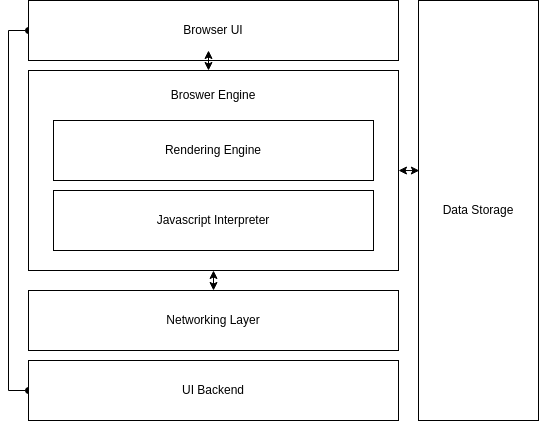

The diagram above was exported from draw.io. Its source (the exported page's mxGraphModel, read from the mxfile embedded in the PNG):
<mxGraphModel dx="1422" dy="745" grid="1" gridSize="10" guides="1" tooltips="1" connect="1" arrows="1" fold="1" page="1" pageScale="1" pageWidth="827" pageHeight="1169" math="0" shadow="0">
  <root>
    <mxCell id="0" />
    <mxCell id="1" parent="0" />
    <mxCell id="ao_RQEvtV1AqIz8gN9Ga-17" style="edgeStyle=orthogonalEdgeStyle;rounded=0;orthogonalLoop=1;jettySize=auto;html=1;entryX=0;entryY=0.5;entryDx=0;entryDy=0;endArrow=oval;endFill=1;startArrow=oval;startFill=1;" edge="1" parent="1" source="ao_RQEvtV1AqIz8gN9Ga-1" target="ao_RQEvtV1AqIz8gN9Ga-14">
      <mxGeometry relative="1" as="geometry">
        <Array as="points">
          <mxPoint x="170" y="340" />
          <mxPoint x="170" y="700" />
        </Array>
      </mxGeometry>
    </mxCell>
    <mxCell id="ao_RQEvtV1AqIz8gN9Ga-1" value="Browser UI" style="rounded=0;whiteSpace=wrap;html=1;" vertex="1" parent="1">
      <mxGeometry x="190" y="310" width="370" height="60" as="geometry" />
    </mxCell>
    <mxCell id="ao_RQEvtV1AqIz8gN9Ga-3" value="" style="rounded=0;whiteSpace=wrap;html=1;" vertex="1" parent="1">
      <mxGeometry x="190" y="380" width="370" height="200" as="geometry" />
    </mxCell>
    <mxCell id="ao_RQEvtV1AqIz8gN9Ga-4" value="Rendering Engine" style="rounded=0;whiteSpace=wrap;html=1;" vertex="1" parent="1">
      <mxGeometry x="215" y="430" width="320" height="60" as="geometry" />
    </mxCell>
    <mxCell id="ao_RQEvtV1AqIz8gN9Ga-6" value="Networking Layer" style="rounded=0;whiteSpace=wrap;html=1;" vertex="1" parent="1">
      <mxGeometry x="190" y="600" width="370" height="60" as="geometry" />
    </mxCell>
    <mxCell id="ao_RQEvtV1AqIz8gN9Ga-7" value="Javascript Interpreter" style="rounded=0;whiteSpace=wrap;html=1;" vertex="1" parent="1">
      <mxGeometry x="215" y="500" width="320" height="60" as="geometry" />
    </mxCell>
    <mxCell id="ao_RQEvtV1AqIz8gN9Ga-8" value="Broswer Engine" style="text;html=1;strokeColor=none;fillColor=none;align=center;verticalAlign=middle;whiteSpace=wrap;rounded=0;" vertex="1" parent="1">
      <mxGeometry x="310" y="390" width="130" height="30" as="geometry" />
    </mxCell>
    <mxCell id="ao_RQEvtV1AqIz8gN9Ga-11" value="" style="endArrow=classic;startArrow=classic;html=1;rounded=0;entryX=0.5;entryY=1;entryDx=0;entryDy=0;exitX=0.5;exitY=0;exitDx=0;exitDy=0;" edge="1" parent="1" source="ao_RQEvtV1AqIz8gN9Ga-6" target="ao_RQEvtV1AqIz8gN9Ga-3">
      <mxGeometry width="50" height="50" relative="1" as="geometry">
        <mxPoint x="370" y="630" as="sourcePoint" />
        <mxPoint x="420" y="580" as="targetPoint" />
      </mxGeometry>
    </mxCell>
    <mxCell id="ao_RQEvtV1AqIz8gN9Ga-12" value="" style="endArrow=classic;startArrow=classic;html=1;rounded=0;entryX=0.5;entryY=1;entryDx=0;entryDy=0;exitX=0.5;exitY=0;exitDx=0;exitDy=0;" edge="1" parent="1">
      <mxGeometry width="50" height="50" relative="1" as="geometry">
        <mxPoint x="370" y="380" as="sourcePoint" />
        <mxPoint x="370" y="360" as="targetPoint" />
      </mxGeometry>
    </mxCell>
    <mxCell id="ao_RQEvtV1AqIz8gN9Ga-14" value="UI Backend" style="rounded=0;whiteSpace=wrap;html=1;" vertex="1" parent="1">
      <mxGeometry x="190" y="670" width="370" height="60" as="geometry" />
    </mxCell>
    <mxCell id="ao_RQEvtV1AqIz8gN9Ga-18" value="Data Storage" style="rounded=0;whiteSpace=wrap;html=1;" vertex="1" parent="1">
      <mxGeometry x="580" y="310" width="120" height="420" as="geometry" />
    </mxCell>
    <mxCell id="ao_RQEvtV1AqIz8gN9Ga-19" value="" style="endArrow=classic;startArrow=classic;html=1;rounded=0;entryX=1;entryY=0.5;entryDx=0;entryDy=0;exitX=0.007;exitY=0.405;exitDx=0;exitDy=0;exitPerimeter=0;" edge="1" parent="1" source="ao_RQEvtV1AqIz8gN9Ga-18" target="ao_RQEvtV1AqIz8gN9Ga-3">
      <mxGeometry width="50" height="50" relative="1" as="geometry">
        <mxPoint x="570" y="480.0000000000001" as="sourcePoint" />
        <mxPoint x="570" y="460.0000000000001" as="targetPoint" />
      </mxGeometry>
    </mxCell>
  </root>
</mxGraphModel>